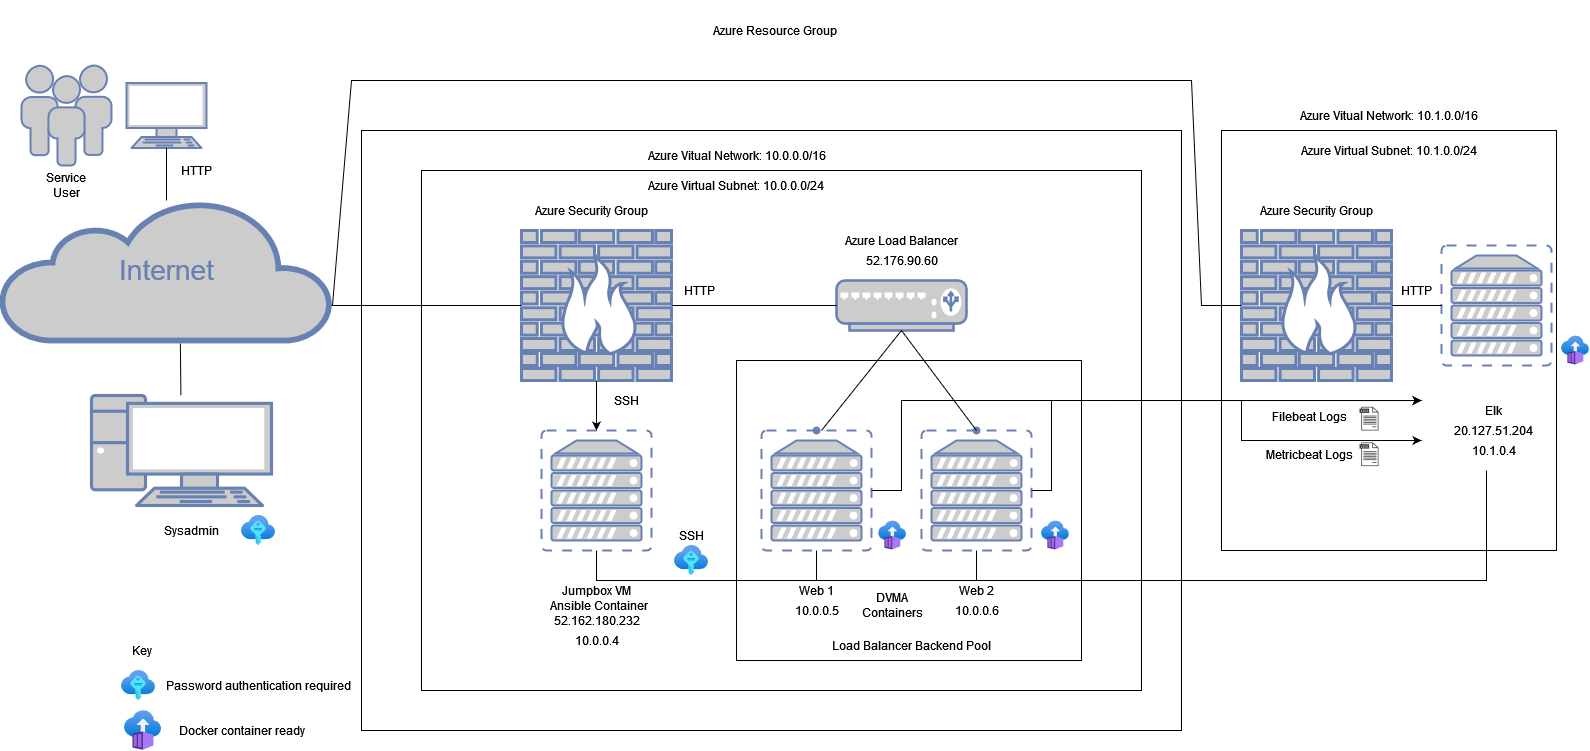

The diagram above was exported from draw.io. Its source (the exported page's mxGraphModel, read from the mxfile embedded in the PNG):
<mxGraphModel dx="2522" dy="780" grid="1" gridSize="10" guides="1" tooltips="1" connect="1" arrows="1" fold="1" page="1" pageScale="1" pageWidth="1100" pageHeight="850" background="none" math="0" shadow="0">
  <root>
    <mxCell id="0" />
    <mxCell id="1" parent="0" />
    <mxCell id="Gd64Z69IGPClhV1n_Bnm-3" value="" style="rounded=0;whiteSpace=wrap;html=1;" vertex="1" parent="1">
      <mxGeometry x="500" y="860" width="335" height="420" as="geometry" />
    </mxCell>
    <mxCell id="SwFBmK5rtNpkJzleJloI-68" value="" style="rounded=0;whiteSpace=wrap;html=1;" parent="1" vertex="1">
      <mxGeometry x="-360" y="860" width="820" height="600" as="geometry" />
    </mxCell>
    <mxCell id="SwFBmK5rtNpkJzleJloI-67" value="" style="verticalLabelPosition=bottom;verticalAlign=top;html=1;shape=mxgraph.basic.rect;fillColor2=none;strokeWidth=1;size=20;indent=5;" parent="1" vertex="1">
      <mxGeometry x="-300" y="900" width="720" height="520" as="geometry" />
    </mxCell>
    <mxCell id="SwFBmK5rtNpkJzleJloI-69" value="" style="rounded=0;whiteSpace=wrap;html=1;" parent="1" vertex="1">
      <mxGeometry x="15" y="1090" width="345" height="300" as="geometry" />
    </mxCell>
    <mxCell id="SwFBmK5rtNpkJzleJloI-10" value="" style="edgeStyle=orthogonalEdgeStyle;rounded=0;orthogonalLoop=1;jettySize=auto;html=1;" parent="1" source="7c3789c024ecab99-8" target="SwFBmK5rtNpkJzleJloI-6" edge="1">
      <mxGeometry relative="1" as="geometry" />
    </mxCell>
    <mxCell id="7c3789c024ecab99-8" value="" style="fontColor=#0066CC;verticalAlign=top;verticalLabelPosition=bottom;labelPosition=center;align=center;html=1;fillColor=#CCCCCC;strokeColor=#6881B3;gradientColor=none;gradientDirection=north;strokeWidth=2;shape=mxgraph.networks.firewall;rounded=0;shadow=0;comic=0;" parent="1" vertex="1">
      <mxGeometry x="-200" y="960" width="150" height="150" as="geometry" />
    </mxCell>
    <mxCell id="7c3789c024ecab99-53" value="Internet" style="html=1;fillColor=#CCCCCC;strokeColor=#6881B3;gradientColor=none;gradientDirection=north;strokeWidth=2;shape=mxgraph.networks.cloud;fontColor=#6881B3;rounded=0;shadow=0;comic=0;align=center;fontSize=28;" parent="1" vertex="1">
      <mxGeometry x="-720" y="930" width="330" height="140" as="geometry" />
    </mxCell>
    <mxCell id="SwFBmK5rtNpkJzleJloI-2" value="" style="fontColor=#0066CC;verticalAlign=top;verticalLabelPosition=bottom;labelPosition=center;align=center;html=1;outlineConnect=0;fillColor=#CCCCCC;strokeColor=#6881B3;gradientColor=none;gradientDirection=north;strokeWidth=2;shape=mxgraph.networks.pc;" parent="1" vertex="1">
      <mxGeometry x="-630" y="1125" width="180" height="110" as="geometry" />
    </mxCell>
    <mxCell id="SwFBmK5rtNpkJzleJloI-3" value="" style="fontColor=#0066CC;verticalAlign=top;verticalLabelPosition=bottom;labelPosition=center;align=center;html=1;outlineConnect=0;fillColor=#CCCCCC;strokeColor=#6881B3;gradientColor=none;gradientDirection=north;strokeWidth=2;shape=mxgraph.networks.load_balancer;" parent="1" vertex="1">
      <mxGeometry x="115" y="1010" width="130" height="50" as="geometry" />
    </mxCell>
    <mxCell id="SwFBmK5rtNpkJzleJloI-4" value="" style="fontColor=#0066CC;verticalAlign=top;verticalLabelPosition=bottom;labelPosition=center;align=center;html=1;outlineConnect=0;fillColor=#CCCCCC;strokeColor=#6881B3;gradientColor=none;gradientDirection=north;strokeWidth=2;shape=mxgraph.networks.terminal;" parent="1" vertex="1">
      <mxGeometry x="-595" y="812.5" width="80" height="65" as="geometry" />
    </mxCell>
    <mxCell id="SwFBmK5rtNpkJzleJloI-5" value="" style="fontColor=#0066CC;verticalAlign=top;verticalLabelPosition=bottom;labelPosition=center;align=center;html=1;outlineConnect=0;fillColor=#CCCCCC;strokeColor=#6881B3;gradientColor=none;gradientDirection=north;strokeWidth=2;shape=mxgraph.networks.users;" parent="1" vertex="1">
      <mxGeometry x="-700" y="795" width="90" height="100" as="geometry" />
    </mxCell>
    <mxCell id="SwFBmK5rtNpkJzleJloI-6" value="" style="fontColor=#0066CC;verticalAlign=top;verticalLabelPosition=bottom;labelPosition=center;align=center;html=1;outlineConnect=0;fillColor=#CCCCCC;strokeColor=#6881B3;gradientColor=none;gradientDirection=north;strokeWidth=2;shape=mxgraph.networks.virtual_server;" parent="1" vertex="1">
      <mxGeometry x="-180" y="1160" width="110" height="120" as="geometry" />
    </mxCell>
    <mxCell id="SwFBmK5rtNpkJzleJloI-7" value="" style="fontColor=#0066CC;verticalAlign=top;verticalLabelPosition=bottom;labelPosition=center;align=center;html=1;outlineConnect=0;fillColor=#CCCCCC;strokeColor=#6881B3;gradientColor=none;gradientDirection=north;strokeWidth=2;shape=mxgraph.networks.virtual_server;" parent="1" vertex="1">
      <mxGeometry x="40" y="1160" width="110" height="120" as="geometry" />
    </mxCell>
    <mxCell id="SwFBmK5rtNpkJzleJloI-8" value="" style="fontColor=#0066CC;verticalAlign=top;verticalLabelPosition=bottom;labelPosition=center;align=center;html=1;outlineConnect=0;fillColor=#CCCCCC;strokeColor=#6881B3;gradientColor=none;gradientDirection=north;strokeWidth=2;shape=mxgraph.networks.virtual_server;" parent="1" vertex="1">
      <mxGeometry x="200" y="1160" width="110" height="120" as="geometry" />
    </mxCell>
    <mxCell id="SwFBmK5rtNpkJzleJloI-19" value="" style="endArrow=none;html=1;rounded=0;entryX=0.5;entryY=1;entryDx=0;entryDy=0;entryPerimeter=0;" parent="1" target="SwFBmK5rtNpkJzleJloI-7" edge="1">
      <mxGeometry width="50" height="50" relative="1" as="geometry">
        <mxPoint x="95" y="1310" as="sourcePoint" />
        <mxPoint x="70" y="1190" as="targetPoint" />
      </mxGeometry>
    </mxCell>
    <mxCell id="SwFBmK5rtNpkJzleJloI-20" value="" style="endArrow=none;html=1;rounded=0;entryX=0.5;entryY=1;entryDx=0;entryDy=0;entryPerimeter=0;" parent="1" target="SwFBmK5rtNpkJzleJloI-8" edge="1">
      <mxGeometry width="50" height="50" relative="1" as="geometry">
        <mxPoint x="255" y="1310" as="sourcePoint" />
        <mxPoint x="70" y="1190" as="targetPoint" />
      </mxGeometry>
    </mxCell>
    <mxCell id="SwFBmK5rtNpkJzleJloI-21" value="Web 1" style="text;html=1;align=center;verticalAlign=middle;resizable=0;points=[];autosize=1;strokeColor=none;fillColor=none;" parent="1" vertex="1">
      <mxGeometry x="70" y="1310" width="50" height="20" as="geometry" />
    </mxCell>
    <mxCell id="SwFBmK5rtNpkJzleJloI-14" value="" style="endArrow=none;html=1;rounded=0;exitX=0.5;exitY=1;exitDx=0;exitDy=0;exitPerimeter=0;" parent="1" edge="1" source="SwFBmK5rtNpkJzleJloI-6">
      <mxGeometry width="50" height="50" relative="1" as="geometry">
        <mxPoint x="-130" y="1310" as="sourcePoint" />
        <mxPoint x="765" y="1200" as="targetPoint" />
        <Array as="points">
          <mxPoint x="-125" y="1310" />
          <mxPoint x="765" y="1310" />
          <mxPoint x="765" y="1300" />
        </Array>
      </mxGeometry>
    </mxCell>
    <mxCell id="SwFBmK5rtNpkJzleJloI-22" value="Web 2" style="text;html=1;align=center;verticalAlign=middle;resizable=0;points=[];autosize=1;strokeColor=none;fillColor=none;" parent="1" vertex="1">
      <mxGeometry x="230" y="1310" width="50" height="20" as="geometry" />
    </mxCell>
    <mxCell id="SwFBmK5rtNpkJzleJloI-26" value="10.0.0.5" style="text;html=1;align=center;verticalAlign=middle;resizable=0;points=[];autosize=1;strokeColor=none;fillColor=none;" parent="1" vertex="1">
      <mxGeometry x="65" y="1330" width="60" height="20" as="geometry" />
    </mxCell>
    <mxCell id="SwFBmK5rtNpkJzleJloI-27" value="10.0.0.6" style="text;html=1;align=center;verticalAlign=middle;resizable=0;points=[];autosize=1;strokeColor=none;fillColor=none;" parent="1" vertex="1">
      <mxGeometry x="225" y="1330" width="60" height="20" as="geometry" />
    </mxCell>
    <mxCell id="SwFBmK5rtNpkJzleJloI-28" value="Jumpbox VM" style="text;html=1;align=center;verticalAlign=middle;resizable=0;points=[];autosize=1;strokeColor=none;fillColor=none;" parent="1" vertex="1">
      <mxGeometry x="-165" y="1310" width="80" height="20" as="geometry" />
    </mxCell>
    <mxCell id="SwFBmK5rtNpkJzleJloI-29" value="52.162.180.232" style="text;html=1;align=center;verticalAlign=middle;resizable=0;points=[];autosize=1;strokeColor=none;fillColor=none;" parent="1" vertex="1">
      <mxGeometry x="-175" y="1340" width="100" height="20" as="geometry" />
    </mxCell>
    <mxCell id="SwFBmK5rtNpkJzleJloI-30" value="10.0.0.4" style="text;html=1;align=center;verticalAlign=middle;resizable=0;points=[];autosize=1;strokeColor=none;fillColor=none;" parent="1" vertex="1">
      <mxGeometry x="-155" y="1360" width="60" height="20" as="geometry" />
    </mxCell>
    <mxCell id="SwFBmK5rtNpkJzleJloI-32" value="Azure Load Balancer" style="text;html=1;align=center;verticalAlign=middle;resizable=0;points=[];autosize=1;strokeColor=none;fillColor=none;" parent="1" vertex="1">
      <mxGeometry x="114.5" y="960" width="130" height="20" as="geometry" />
    </mxCell>
    <mxCell id="SwFBmK5rtNpkJzleJloI-33" value="52.176.90.60" style="text;html=1;align=center;verticalAlign=middle;resizable=0;points=[];autosize=1;strokeColor=none;fillColor=none;" parent="1" vertex="1">
      <mxGeometry x="134.5" y="980" width="90" height="20" as="geometry" />
    </mxCell>
    <mxCell id="SwFBmK5rtNpkJzleJloI-34" value="Azure Security Group" style="text;html=1;align=center;verticalAlign=middle;resizable=0;points=[];autosize=1;strokeColor=none;fillColor=none;" parent="1" vertex="1">
      <mxGeometry x="-195" y="930" width="130" height="20" as="geometry" />
    </mxCell>
    <mxCell id="SwFBmK5rtNpkJzleJloI-35" value="SSH" style="text;html=1;align=center;verticalAlign=middle;resizable=0;points=[];autosize=1;strokeColor=none;fillColor=none;" parent="1" vertex="1">
      <mxGeometry x="-115" y="1120" width="40" height="20" as="geometry" />
    </mxCell>
    <mxCell id="SwFBmK5rtNpkJzleJloI-38" value="" style="shape=waypoint;sketch=0;size=6;pointerEvents=1;points=[];fillColor=#CCCCCC;resizable=0;rotatable=0;perimeter=centerPerimeter;snapToPoint=1;verticalAlign=top;strokeColor=#6881B3;fontColor=#0066CC;gradientColor=none;gradientDirection=north;strokeWidth=2;" parent="1" vertex="1">
      <mxGeometry x="75" y="1140" width="40" height="40" as="geometry" />
    </mxCell>
    <mxCell id="SwFBmK5rtNpkJzleJloI-40" value="" style="shape=waypoint;sketch=0;size=6;pointerEvents=1;points=[];fillColor=#CCCCCC;resizable=0;rotatable=0;perimeter=centerPerimeter;snapToPoint=1;verticalAlign=top;strokeColor=#6881B3;fontColor=#0066CC;gradientColor=none;gradientDirection=north;strokeWidth=2;" parent="1" vertex="1">
      <mxGeometry x="235" y="1140" width="40" height="40" as="geometry" />
    </mxCell>
    <mxCell id="SwFBmK5rtNpkJzleJloI-42" value="HTTP" style="text;html=1;align=center;verticalAlign=middle;resizable=0;points=[];autosize=1;strokeColor=none;fillColor=none;" parent="1" vertex="1">
      <mxGeometry x="-47" y="1010" width="50" height="20" as="geometry" />
    </mxCell>
    <mxCell id="SwFBmK5rtNpkJzleJloI-43" value="SSH" style="text;html=1;align=center;verticalAlign=middle;resizable=0;points=[];autosize=1;strokeColor=none;fillColor=none;" parent="1" vertex="1">
      <mxGeometry x="-50" y="1255" width="40" height="20" as="geometry" />
    </mxCell>
    <mxCell id="SwFBmK5rtNpkJzleJloI-44" value="" style="aspect=fixed;html=1;points=[];align=center;image;fontSize=12;image=img/lib/azure2/other/SSH_Keys.svg;" parent="1" vertex="1">
      <mxGeometry x="-47" y="1275" width="34" height="30" as="geometry" />
    </mxCell>
    <mxCell id="SwFBmK5rtNpkJzleJloI-52" value="" style="endArrow=none;html=1;rounded=0;exitX=1;exitY=0.5;exitDx=0;exitDy=0;exitPerimeter=0;entryX=0;entryY=0.5;entryDx=0;entryDy=0;entryPerimeter=0;" parent="1" source="7c3789c024ecab99-8" target="SwFBmK5rtNpkJzleJloI-3" edge="1">
      <mxGeometry width="50" height="50" relative="1" as="geometry">
        <mxPoint y="1150" as="sourcePoint" />
        <mxPoint x="50" y="1100" as="targetPoint" />
      </mxGeometry>
    </mxCell>
    <mxCell id="SwFBmK5rtNpkJzleJloI-65" value="" style="aspect=fixed;html=1;points=[];align=center;image;fontSize=12;image=img/lib/azure2/containers/Container_Instances.svg;" parent="1" vertex="1">
      <mxGeometry x="320" y="1250" width="27.83" height="30" as="geometry" />
    </mxCell>
    <mxCell id="SwFBmK5rtNpkJzleJloI-66" value="" style="aspect=fixed;html=1;points=[];align=center;image;fontSize=12;image=img/lib/azure2/other/SSH_Keys.svg;" parent="1" vertex="1">
      <mxGeometry x="-480" y="1245" width="34" height="30" as="geometry" />
    </mxCell>
    <mxCell id="SwFBmK5rtNpkJzleJloI-71" value="DVMA Containers" style="text;html=1;strokeColor=none;fillColor=none;align=center;verticalAlign=middle;whiteSpace=wrap;rounded=0;" parent="1" vertex="1">
      <mxGeometry x="141.13" y="1320" width="60" height="30" as="geometry" />
    </mxCell>
    <mxCell id="SwFBmK5rtNpkJzleJloI-72" value="Load Balancer Backend Pool" style="text;html=1;strokeColor=none;fillColor=none;align=center;verticalAlign=middle;whiteSpace=wrap;rounded=0;" parent="1" vertex="1">
      <mxGeometry x="80" y="1360" width="220" height="30" as="geometry" />
    </mxCell>
    <mxCell id="SwFBmK5rtNpkJzleJloI-73" value="Azure Resource Group" style="text;html=1;strokeColor=none;fillColor=none;align=center;verticalAlign=middle;whiteSpace=wrap;rounded=0;" parent="1" vertex="1">
      <mxGeometry x="-86" y="730" width="280" height="60" as="geometry" />
    </mxCell>
    <mxCell id="SwFBmK5rtNpkJzleJloI-74" value="Azure Vitual Network: 10.0.0.0/16" style="text;html=1;strokeColor=none;fillColor=none;align=center;verticalAlign=middle;whiteSpace=wrap;rounded=0;" parent="1" vertex="1">
      <mxGeometry x="-104.5" y="870" width="239" height="30" as="geometry" />
    </mxCell>
    <mxCell id="SwFBmK5rtNpkJzleJloI-75" value="Azure Virtual Subnet: 10.0.0.0/24" style="text;html=1;strokeColor=none;fillColor=none;align=center;verticalAlign=middle;whiteSpace=wrap;rounded=0;" parent="1" vertex="1">
      <mxGeometry x="-95" y="900" width="220" height="30" as="geometry" />
    </mxCell>
    <mxCell id="SwFBmK5rtNpkJzleJloI-76" value="" style="endArrow=none;html=1;rounded=0;entryX=0;entryY=0.5;entryDx=0;entryDy=0;entryPerimeter=0;exitX=1;exitY=0.75;exitDx=0;exitDy=0;exitPerimeter=0;" parent="1" source="7c3789c024ecab99-53" target="7c3789c024ecab99-8" edge="1">
      <mxGeometry width="50" height="50" relative="1" as="geometry">
        <mxPoint x="-380" y="1060" as="sourcePoint" />
        <mxPoint x="110" y="1100" as="targetPoint" />
      </mxGeometry>
    </mxCell>
    <mxCell id="SwFBmK5rtNpkJzleJloI-77" value="" style="endArrow=none;html=1;rounded=0;entryX=0.542;entryY=1.021;entryDx=0;entryDy=0;entryPerimeter=0;" parent="1" source="SwFBmK5rtNpkJzleJloI-2" target="7c3789c024ecab99-53" edge="1">
      <mxGeometry width="50" height="50" relative="1" as="geometry">
        <mxPoint x="-270" y="1150" as="sourcePoint" />
        <mxPoint x="-220" y="1100" as="targetPoint" />
      </mxGeometry>
    </mxCell>
    <mxCell id="SwFBmK5rtNpkJzleJloI-78" value="" style="endArrow=none;html=1;rounded=0;" parent="1" source="SwFBmK5rtNpkJzleJloI-4" target="7c3789c024ecab99-53" edge="1">
      <mxGeometry width="50" height="50" relative="1" as="geometry">
        <mxPoint x="-540" y="900" as="sourcePoint" />
        <mxPoint x="-220" y="1100" as="targetPoint" />
      </mxGeometry>
    </mxCell>
    <mxCell id="SwFBmK5rtNpkJzleJloI-81" value="Service User" style="text;html=1;strokeColor=none;fillColor=none;align=center;verticalAlign=middle;whiteSpace=wrap;rounded=0;" parent="1" vertex="1">
      <mxGeometry x="-685" y="900" width="60" height="30" as="geometry" />
    </mxCell>
    <mxCell id="SwFBmK5rtNpkJzleJloI-82" value="Sysadmin" style="text;html=1;strokeColor=none;fillColor=none;align=center;verticalAlign=middle;whiteSpace=wrap;rounded=0;" parent="1" vertex="1">
      <mxGeometry x="-560" y="1245" width="60" height="30" as="geometry" />
    </mxCell>
    <mxCell id="SwFBmK5rtNpkJzleJloI-83" value="Ansible Container" style="text;html=1;strokeColor=none;fillColor=none;align=center;verticalAlign=middle;whiteSpace=wrap;rounded=0;" parent="1" vertex="1">
      <mxGeometry x="-180" y="1320" width="115" height="30" as="geometry" />
    </mxCell>
    <mxCell id="Gd64Z69IGPClhV1n_Bnm-1" value="" style="fontColor=#0066CC;verticalAlign=top;verticalLabelPosition=bottom;labelPosition=center;align=center;html=1;fillColor=#CCCCCC;strokeColor=#6881B3;gradientColor=none;gradientDirection=north;strokeWidth=2;shape=mxgraph.networks.firewall;rounded=0;shadow=0;comic=0;" vertex="1" parent="1">
      <mxGeometry x="520" y="960" width="150" height="150" as="geometry" />
    </mxCell>
    <mxCell id="Gd64Z69IGPClhV1n_Bnm-2" value="" style="fontColor=#0066CC;verticalAlign=top;verticalLabelPosition=bottom;labelPosition=center;align=center;html=1;outlineConnect=0;fillColor=#CCCCCC;strokeColor=#6881B3;gradientColor=none;gradientDirection=north;strokeWidth=2;shape=mxgraph.networks.virtual_server;" vertex="1" parent="1">
      <mxGeometry x="720" y="975" width="110" height="120" as="geometry" />
    </mxCell>
    <mxCell id="Gd64Z69IGPClhV1n_Bnm-4" value="" style="endArrow=none;html=1;rounded=0;entryX=1;entryY=0.5;entryDx=0;entryDy=0;entryPerimeter=0;" edge="1" parent="1" source="Gd64Z69IGPClhV1n_Bnm-2" target="Gd64Z69IGPClhV1n_Bnm-1">
      <mxGeometry width="50" height="50" relative="1" as="geometry">
        <mxPoint x="540" y="1167.36" as="sourcePoint" />
        <mxPoint x="590" y="1117.36" as="targetPoint" />
      </mxGeometry>
    </mxCell>
    <mxCell id="Gd64Z69IGPClhV1n_Bnm-5" value="" style="endArrow=none;html=1;rounded=0;entryX=0;entryY=0.5;entryDx=0;entryDy=0;entryPerimeter=0;exitX=1.003;exitY=0.75;exitDx=0;exitDy=0;exitPerimeter=0;" edge="1" parent="1" source="7c3789c024ecab99-53" target="Gd64Z69IGPClhV1n_Bnm-1">
      <mxGeometry width="50" height="50" relative="1" as="geometry">
        <mxPoint x="-390" y="1030" as="sourcePoint" />
        <mxPoint x="-380" y="1230" as="targetPoint" />
        <Array as="points">
          <mxPoint x="-370" y="810" />
          <mxPoint x="470" y="810" />
          <mxPoint x="480" y="1035" />
        </Array>
      </mxGeometry>
    </mxCell>
    <mxCell id="Gd64Z69IGPClhV1n_Bnm-8" value="Azure Security Group" style="text;html=1;align=center;verticalAlign=middle;resizable=0;points=[];autosize=1;strokeColor=none;fillColor=none;" vertex="1" parent="1">
      <mxGeometry x="530" y="930" width="130" height="20" as="geometry" />
    </mxCell>
    <mxCell id="Gd64Z69IGPClhV1n_Bnm-9" value="Azure Vitual Network: 10.1.0.0/16" style="text;html=1;strokeColor=none;fillColor=none;align=center;verticalAlign=middle;whiteSpace=wrap;rounded=0;" vertex="1" parent="1">
      <mxGeometry x="548" y="830" width="239" height="30" as="geometry" />
    </mxCell>
    <mxCell id="Gd64Z69IGPClhV1n_Bnm-10" value="Azure Virtual Subnet: 10.1.0.0/24" style="text;html=1;strokeColor=none;fillColor=none;align=center;verticalAlign=middle;whiteSpace=wrap;rounded=0;" vertex="1" parent="1">
      <mxGeometry x="557.5" y="865" width="220" height="30" as="geometry" />
    </mxCell>
    <mxCell id="Gd64Z69IGPClhV1n_Bnm-12" value="HTTP" style="text;html=1;align=center;verticalAlign=middle;resizable=0;points=[];autosize=1;strokeColor=none;fillColor=none;" vertex="1" parent="1">
      <mxGeometry x="670" y="1010" width="50" height="20" as="geometry" />
    </mxCell>
    <mxCell id="Gd64Z69IGPClhV1n_Bnm-14" value="" style="endArrow=classic;html=1;rounded=0;entryX=0.597;entryY=0.643;entryDx=0;entryDy=0;entryPerimeter=0;exitX=1;exitY=0.5;exitDx=0;exitDy=0;exitPerimeter=0;" edge="1" parent="1" source="SwFBmK5rtNpkJzleJloI-8" target="Gd64Z69IGPClhV1n_Bnm-3">
      <mxGeometry width="50" height="50" relative="1" as="geometry">
        <mxPoint x="100" y="1180" as="sourcePoint" />
        <mxPoint x="670" y="1340" as="targetPoint" />
        <Array as="points">
          <mxPoint x="330" y="1220" />
          <mxPoint x="330" y="1130" />
        </Array>
      </mxGeometry>
    </mxCell>
    <mxCell id="Gd64Z69IGPClhV1n_Bnm-15" value="" style="endArrow=classic;html=1;rounded=0;exitX=1;exitY=0.5;exitDx=0;exitDy=0;exitPerimeter=0;" edge="1" parent="1" source="SwFBmK5rtNpkJzleJloI-7">
      <mxGeometry width="50" height="50" relative="1" as="geometry">
        <mxPoint x="100" y="1180" as="sourcePoint" />
        <mxPoint x="700" y="1130" as="targetPoint" />
        <Array as="points">
          <mxPoint x="180" y="1220" />
          <mxPoint x="180" y="1130" />
        </Array>
      </mxGeometry>
    </mxCell>
    <mxCell id="Gd64Z69IGPClhV1n_Bnm-16" value="" style="endArrow=none;html=1;rounded=0;entryX=0.5;entryY=1;entryDx=0;entryDy=0;entryPerimeter=0;" edge="1" parent="1" target="SwFBmK5rtNpkJzleJloI-3">
      <mxGeometry width="50" height="50" relative="1" as="geometry">
        <mxPoint x="100" y="1160" as="sourcePoint" />
        <mxPoint x="150" y="1130" as="targetPoint" />
      </mxGeometry>
    </mxCell>
    <mxCell id="Gd64Z69IGPClhV1n_Bnm-19" value="" style="endArrow=none;html=1;rounded=0;entryX=0.5;entryY=1;entryDx=0;entryDy=0;entryPerimeter=0;exitX=0.5;exitY=0;exitDx=0;exitDy=0;exitPerimeter=0;" edge="1" parent="1" source="SwFBmK5rtNpkJzleJloI-8" target="SwFBmK5rtNpkJzleJloI-3">
      <mxGeometry width="50" height="50" relative="1" as="geometry">
        <mxPoint x="100" y="1180" as="sourcePoint" />
        <mxPoint x="150" y="1130" as="targetPoint" />
      </mxGeometry>
    </mxCell>
    <mxCell id="Gd64Z69IGPClhV1n_Bnm-20" value="Elk" style="text;html=1;align=center;verticalAlign=middle;resizable=0;points=[];autosize=1;strokeColor=none;fillColor=none;" vertex="1" parent="1">
      <mxGeometry x="757" y="1130" width="30" height="20" as="geometry" />
    </mxCell>
    <mxCell id="Gd64Z69IGPClhV1n_Bnm-21" value="20.127.51.204" style="text;html=1;align=center;verticalAlign=middle;resizable=0;points=[];autosize=1;strokeColor=none;fillColor=none;" vertex="1" parent="1">
      <mxGeometry x="727" y="1150" width="90" height="20" as="geometry" />
    </mxCell>
    <mxCell id="Gd64Z69IGPClhV1n_Bnm-22" value="10.1.0.4" style="text;html=1;align=center;verticalAlign=middle;resizable=0;points=[];autosize=1;strokeColor=none;fillColor=none;" vertex="1" parent="1">
      <mxGeometry x="742" y="1170" width="60" height="20" as="geometry" />
    </mxCell>
    <mxCell id="Gd64Z69IGPClhV1n_Bnm-23" value="" style="aspect=fixed;html=1;points=[];align=center;image;fontSize=12;image=img/lib/azure2/other/SSH_Keys.svg;" vertex="1" parent="1">
      <mxGeometry x="-600" y="1400" width="34" height="30" as="geometry" />
    </mxCell>
    <mxCell id="Gd64Z69IGPClhV1n_Bnm-24" value="" style="aspect=fixed;html=1;points=[];align=center;image;fontSize=12;image=img/lib/azure2/containers/Container_Instances.svg;" vertex="1" parent="1">
      <mxGeometry x="-597.11" y="1440" width="37.11" height="40" as="geometry" />
    </mxCell>
    <mxCell id="Gd64Z69IGPClhV1n_Bnm-25" value="Key" style="text;html=1;align=center;verticalAlign=middle;resizable=0;points=[];autosize=1;strokeColor=none;fillColor=none;" vertex="1" parent="1">
      <mxGeometry x="-600" y="1370" width="40" height="20" as="geometry" />
    </mxCell>
    <mxCell id="Gd64Z69IGPClhV1n_Bnm-26" value="Password authentication required" style="text;html=1;align=center;verticalAlign=middle;resizable=0;points=[];autosize=1;strokeColor=none;fillColor=none;" vertex="1" parent="1">
      <mxGeometry x="-563" y="1405" width="200" height="20" as="geometry" />
    </mxCell>
    <mxCell id="Gd64Z69IGPClhV1n_Bnm-27" value="Docker container ready" style="text;html=1;align=center;verticalAlign=middle;resizable=0;points=[];autosize=1;strokeColor=none;fillColor=none;" vertex="1" parent="1">
      <mxGeometry x="-550" y="1450" width="140" height="20" as="geometry" />
    </mxCell>
    <mxCell id="Gd64Z69IGPClhV1n_Bnm-28" value="&lt;div&gt;Metricbeat Logs&lt;/div&gt;" style="text;html=1;align=center;verticalAlign=middle;resizable=0;points=[];autosize=1;strokeColor=none;fillColor=none;" vertex="1" parent="1">
      <mxGeometry x="538" y="1173.75" width="100" height="20" as="geometry" />
    </mxCell>
    <mxCell id="Gd64Z69IGPClhV1n_Bnm-29" value="Filebeat Logs" style="text;html=1;align=center;verticalAlign=middle;resizable=0;points=[];autosize=1;strokeColor=none;fillColor=none;" vertex="1" parent="1">
      <mxGeometry x="543" y="1136.25" width="90" height="20" as="geometry" />
    </mxCell>
    <mxCell id="Gd64Z69IGPClhV1n_Bnm-30" value="" style="endArrow=classic;html=1;rounded=0;" edge="1" parent="1">
      <mxGeometry width="50" height="50" relative="1" as="geometry">
        <mxPoint x="520" y="1130" as="sourcePoint" />
        <mxPoint x="700" y="1170" as="targetPoint" />
        <Array as="points">
          <mxPoint x="520" y="1170" />
        </Array>
      </mxGeometry>
    </mxCell>
    <mxCell id="Gd64Z69IGPClhV1n_Bnm-31" value="HTTP" style="text;html=1;align=center;verticalAlign=middle;resizable=0;points=[];autosize=1;strokeColor=none;fillColor=none;" vertex="1" parent="1">
      <mxGeometry x="-550" y="890" width="50" height="20" as="geometry" />
    </mxCell>
    <mxCell id="Gd64Z69IGPClhV1n_Bnm-33" value="" style="aspect=fixed;html=1;points=[];align=center;image;fontSize=12;image=img/lib/azure2/containers/Container_Instances.svg;" vertex="1" parent="1">
      <mxGeometry x="157.22" y="1250" width="27.83" height="30" as="geometry" />
    </mxCell>
    <mxCell id="Gd64Z69IGPClhV1n_Bnm-34" value="" style="aspect=fixed;html=1;points=[];align=center;image;fontSize=12;image=img/lib/azure2/containers/Container_Instances.svg;" vertex="1" parent="1">
      <mxGeometry x="840" y="1065" width="27.83" height="30" as="geometry" />
    </mxCell>
    <mxCell id="Gd64Z69IGPClhV1n_Bnm-35" value="" style="sketch=0;pointerEvents=1;shadow=0;dashed=0;html=1;strokeColor=none;fillColor=#434445;aspect=fixed;labelPosition=center;verticalLabelPosition=bottom;verticalAlign=top;align=center;outlineConnect=0;shape=mxgraph.vvd.log_files;" vertex="1" parent="1">
      <mxGeometry x="638" y="1171.8700000000001" width="19" height="23.75" as="geometry" />
    </mxCell>
    <mxCell id="Gd64Z69IGPClhV1n_Bnm-36" value="" style="sketch=0;pointerEvents=1;shadow=0;dashed=0;html=1;strokeColor=none;fillColor=#434445;aspect=fixed;labelPosition=center;verticalLabelPosition=bottom;verticalAlign=top;align=center;outlineConnect=0;shape=mxgraph.vvd.log_files;" vertex="1" parent="1">
      <mxGeometry x="638" y="1136.25" width="19" height="23.75" as="geometry" />
    </mxCell>
  </root>
</mxGraphModel>